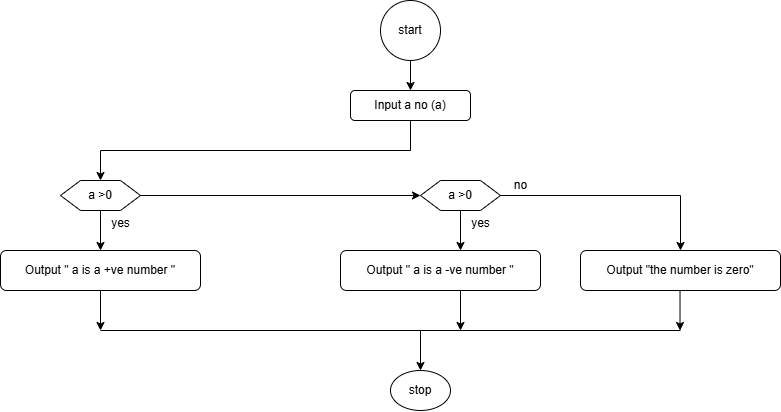

The diagram above was exported from draw.io. Its source (the exported page's mxGraphModel, read from the mxfile embedded in the PNG):
<mxGraphModel dx="992" dy="538" grid="1" gridSize="10" guides="1" tooltips="1" connect="1" arrows="1" fold="1" page="1" pageScale="1" pageWidth="850" pageHeight="1100" math="0" shadow="0">
  <root>
    <mxCell id="0" />
    <mxCell id="1" parent="0" />
    <mxCell id="whik9nf1y89hAd-QrNtZ-1" value="start" style="ellipse;whiteSpace=wrap;html=1;aspect=fixed;" vertex="1" parent="1">
      <mxGeometry x="400" y="30" width="60" height="60" as="geometry" />
    </mxCell>
    <mxCell id="whik9nf1y89hAd-QrNtZ-4" value="" style="endArrow=classic;html=1;rounded=0;exitX=0.5;exitY=1;exitDx=0;exitDy=0;" edge="1" parent="1" source="whik9nf1y89hAd-QrNtZ-1">
      <mxGeometry width="50" height="50" relative="1" as="geometry">
        <mxPoint x="400" y="320" as="sourcePoint" />
        <mxPoint x="430" y="120" as="targetPoint" />
      </mxGeometry>
    </mxCell>
    <mxCell id="whik9nf1y89hAd-QrNtZ-5" value="Input a no (a)" style="rounded=1;whiteSpace=wrap;html=1;" vertex="1" parent="1">
      <mxGeometry x="370" y="120" width="120" height="30" as="geometry" />
    </mxCell>
    <mxCell id="whik9nf1y89hAd-QrNtZ-6" value="" style="endArrow=classic;html=1;rounded=0;exitX=0.5;exitY=1;exitDx=0;exitDy=0;" edge="1" parent="1" source="whik9nf1y89hAd-QrNtZ-5">
      <mxGeometry width="50" height="50" relative="1" as="geometry">
        <mxPoint x="400" y="320" as="sourcePoint" />
        <mxPoint x="120" y="210" as="targetPoint" />
        <Array as="points">
          <mxPoint x="430" y="180" />
          <mxPoint x="120" y="180" />
        </Array>
      </mxGeometry>
    </mxCell>
    <mxCell id="whik9nf1y89hAd-QrNtZ-7" value="a &amp;gt;0" style="shape=hexagon;perimeter=hexagonPerimeter2;whiteSpace=wrap;html=1;fixedSize=1;" vertex="1" parent="1">
      <mxGeometry x="80" y="210" width="80" height="30" as="geometry" />
    </mxCell>
    <mxCell id="whik9nf1y89hAd-QrNtZ-8" value="a &amp;gt;0" style="shape=hexagon;perimeter=hexagonPerimeter2;whiteSpace=wrap;html=1;fixedSize=1;" vertex="1" parent="1">
      <mxGeometry x="440" y="210" width="80" height="30" as="geometry" />
    </mxCell>
    <mxCell id="whik9nf1y89hAd-QrNtZ-9" value="" style="endArrow=classic;html=1;rounded=0;exitX=1;exitY=0.5;exitDx=0;exitDy=0;" edge="1" parent="1" source="whik9nf1y89hAd-QrNtZ-7" target="whik9nf1y89hAd-QrNtZ-8">
      <mxGeometry width="50" height="50" relative="1" as="geometry">
        <mxPoint x="400" y="320" as="sourcePoint" />
        <mxPoint x="450" y="270" as="targetPoint" />
      </mxGeometry>
    </mxCell>
    <mxCell id="whik9nf1y89hAd-QrNtZ-10" value="" style="endArrow=classic;html=1;rounded=0;exitX=1;exitY=0.5;exitDx=0;exitDy=0;" edge="1" parent="1" source="whik9nf1y89hAd-QrNtZ-8" target="whik9nf1y89hAd-QrNtZ-11">
      <mxGeometry width="50" height="50" relative="1" as="geometry">
        <mxPoint x="400" y="320" as="sourcePoint" />
        <mxPoint x="700" y="280" as="targetPoint" />
        <Array as="points">
          <mxPoint x="700" y="225" />
        </Array>
      </mxGeometry>
    </mxCell>
    <mxCell id="whik9nf1y89hAd-QrNtZ-11" value="Output &quot;the number is zero&quot;" style="rounded=1;whiteSpace=wrap;html=1;" vertex="1" parent="1">
      <mxGeometry x="600" y="280" width="200" height="40" as="geometry" />
    </mxCell>
    <mxCell id="whik9nf1y89hAd-QrNtZ-13" value="no" style="text;html=1;align=center;verticalAlign=middle;resizable=0;points=[];autosize=1;strokeColor=none;fillColor=none;" vertex="1" parent="1">
      <mxGeometry x="520" y="200" width="40" height="30" as="geometry" />
    </mxCell>
    <mxCell id="whik9nf1y89hAd-QrNtZ-14" value="" style="endArrow=classic;html=1;rounded=0;exitX=0.5;exitY=1;exitDx=0;exitDy=0;" edge="1" parent="1" source="whik9nf1y89hAd-QrNtZ-7">
      <mxGeometry width="50" height="50" relative="1" as="geometry">
        <mxPoint x="410" y="320" as="sourcePoint" />
        <mxPoint x="120" y="280" as="targetPoint" />
      </mxGeometry>
    </mxCell>
    <mxCell id="whik9nf1y89hAd-QrNtZ-15" value="Output &quot; a is a +ve number &quot;" style="rounded=1;whiteSpace=wrap;html=1;" vertex="1" parent="1">
      <mxGeometry x="20" y="280" width="200" height="40" as="geometry" />
    </mxCell>
    <mxCell id="whik9nf1y89hAd-QrNtZ-16" value="Output &quot; a is a -ve number &quot;" style="rounded=1;whiteSpace=wrap;html=1;" vertex="1" parent="1">
      <mxGeometry x="360" y="280" width="200" height="40" as="geometry" />
    </mxCell>
    <mxCell id="whik9nf1y89hAd-QrNtZ-17" value="" style="endArrow=classic;html=1;rounded=0;entryX=0.6;entryY=0;entryDx=0;entryDy=0;entryPerimeter=0;" edge="1" parent="1" target="whik9nf1y89hAd-QrNtZ-16">
      <mxGeometry width="50" height="50" relative="1" as="geometry">
        <mxPoint x="480" y="240" as="sourcePoint" />
        <mxPoint x="460" y="270" as="targetPoint" />
      </mxGeometry>
    </mxCell>
    <mxCell id="whik9nf1y89hAd-QrNtZ-20" value="yes" style="text;html=1;align=center;verticalAlign=middle;resizable=0;points=[];autosize=1;strokeColor=none;fillColor=none;" vertex="1" parent="1">
      <mxGeometry x="480" y="238" width="40" height="30" as="geometry" />
    </mxCell>
    <mxCell id="whik9nf1y89hAd-QrNtZ-21" value="yes" style="text;html=1;align=center;verticalAlign=middle;resizable=0;points=[];autosize=1;strokeColor=none;fillColor=none;" vertex="1" parent="1">
      <mxGeometry x="120" y="238" width="40" height="30" as="geometry" />
    </mxCell>
    <mxCell id="whik9nf1y89hAd-QrNtZ-22" value="" style="endArrow=classic;html=1;rounded=0;exitX=0.5;exitY=1;exitDx=0;exitDy=0;" edge="1" parent="1" source="whik9nf1y89hAd-QrNtZ-15">
      <mxGeometry width="50" height="50" relative="1" as="geometry">
        <mxPoint x="410" y="320" as="sourcePoint" />
        <mxPoint x="120" y="360" as="targetPoint" />
      </mxGeometry>
    </mxCell>
    <mxCell id="whik9nf1y89hAd-QrNtZ-24" value="" style="endArrow=classic;html=1;rounded=0;exitX=0.5;exitY=1;exitDx=0;exitDy=0;" edge="1" parent="1">
      <mxGeometry width="50" height="50" relative="1" as="geometry">
        <mxPoint x="699.52" y="320" as="sourcePoint" />
        <mxPoint x="699.52" y="360" as="targetPoint" />
      </mxGeometry>
    </mxCell>
    <mxCell id="whik9nf1y89hAd-QrNtZ-25" value="" style="endArrow=classic;html=1;rounded=0;exitX=0.5;exitY=1;exitDx=0;exitDy=0;" edge="1" parent="1">
      <mxGeometry width="50" height="50" relative="1" as="geometry">
        <mxPoint x="480" y="320" as="sourcePoint" />
        <mxPoint x="480" y="360" as="targetPoint" />
      </mxGeometry>
    </mxCell>
    <mxCell id="whik9nf1y89hAd-QrNtZ-26" value="" style="endArrow=none;html=1;rounded=0;" edge="1" parent="1">
      <mxGeometry width="50" height="50" relative="1" as="geometry">
        <mxPoint x="120" y="360" as="sourcePoint" />
        <mxPoint x="700" y="360" as="targetPoint" />
      </mxGeometry>
    </mxCell>
    <mxCell id="whik9nf1y89hAd-QrNtZ-27" value="" style="endArrow=classic;html=1;rounded=0;" edge="1" parent="1">
      <mxGeometry width="50" height="50" relative="1" as="geometry">
        <mxPoint x="440" y="360" as="sourcePoint" />
        <mxPoint x="440" y="400" as="targetPoint" />
      </mxGeometry>
    </mxCell>
    <mxCell id="whik9nf1y89hAd-QrNtZ-28" value="stop" style="ellipse;whiteSpace=wrap;html=1;" vertex="1" parent="1">
      <mxGeometry x="410" y="400" width="60" height="40" as="geometry" />
    </mxCell>
  </root>
</mxGraphModel>